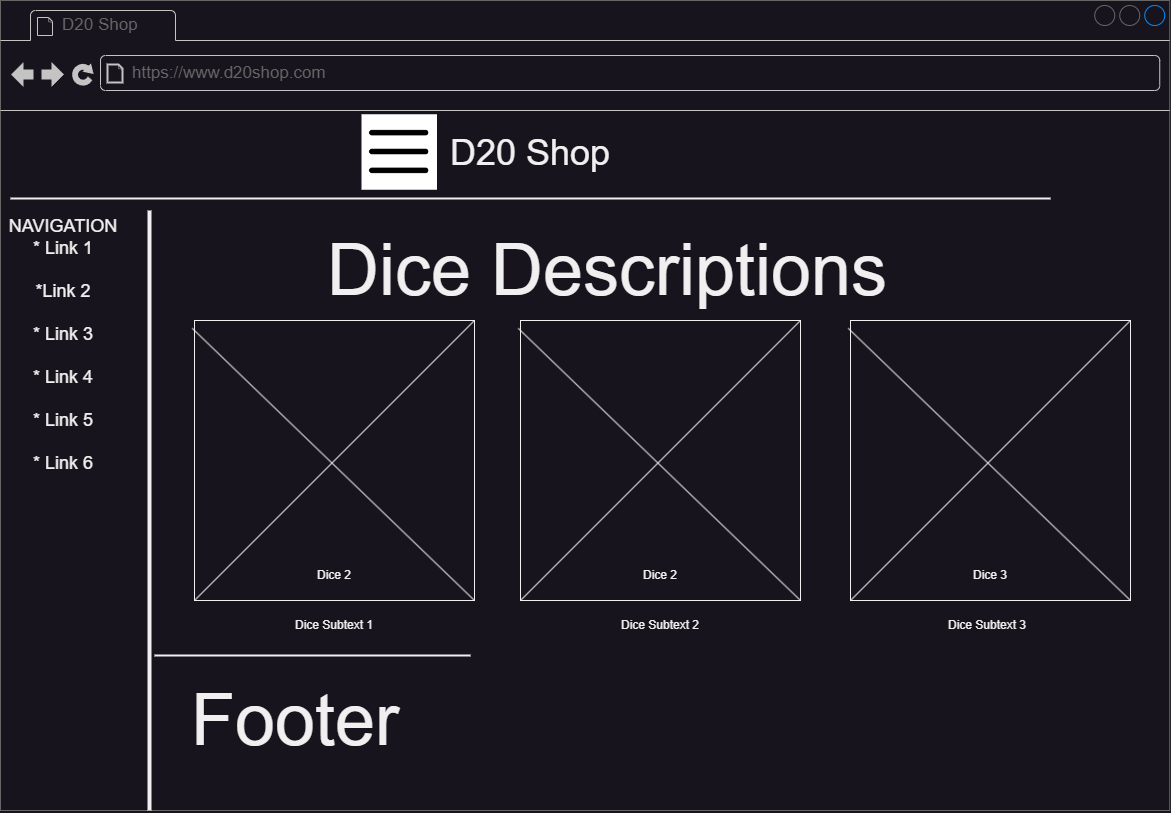

The diagram above was exported from draw.io. Its source (the exported page's mxGraphModel, read from the mxfile embedded in the PNG):
<mxGraphModel dx="4728" dy="2234" grid="1" gridSize="10" guides="1" tooltips="1" connect="1" arrows="1" fold="1" page="1" pageScale="1" pageWidth="1169" pageHeight="827" math="0" shadow="0">
  <root>
    <mxCell id="0" />
    <mxCell id="1" parent="0" />
    <mxCell id="zIz2dfUVFoQhgHNseNSg-1" value="" style="strokeWidth=1;shadow=0;dashed=0;align=center;html=1;shape=mxgraph.mockup.containers.browserWindow;rSize=0;strokeColor=#666666;mainText=,;recursiveResize=0;rounded=0;labelBackgroundColor=none;fontFamily=Verdana;fontSize=12;imageBackground=#ffffff;" vertex="1" parent="1">
      <mxGeometry x="-1180" y="-810" width="1169.24" height="810" as="geometry" />
    </mxCell>
    <mxCell id="zIz2dfUVFoQhgHNseNSg-2" value="D20 Shop" style="strokeWidth=1;shadow=0;dashed=0;align=center;html=1;shape=mxgraph.mockup.containers.anchor;fontSize=17;fontColor=#666666;align=left;" vertex="1" parent="zIz2dfUVFoQhgHNseNSg-1">
      <mxGeometry x="60" y="12" width="110" height="26" as="geometry" />
    </mxCell>
    <mxCell id="zIz2dfUVFoQhgHNseNSg-3" value="https://www.d20shop.com" style="strokeWidth=1;shadow=0;dashed=0;align=center;html=1;shape=mxgraph.mockup.containers.anchor;rSize=0;fontSize=17;fontColor=#666666;align=left;" vertex="1" parent="zIz2dfUVFoQhgHNseNSg-1">
      <mxGeometry x="130" y="60" width="250" height="26" as="geometry" />
    </mxCell>
    <mxCell id="zIz2dfUVFoQhgHNseNSg-4" value="" style="endArrow=none;html=1;rounded=0;" edge="1" parent="zIz2dfUVFoQhgHNseNSg-1" target="zIz2dfUVFoQhgHNseNSg-1">
      <mxGeometry width="50" height="50" relative="1" as="geometry">
        <mxPoint y="193" as="sourcePoint" />
        <mxPoint x="50" y="143" as="targetPoint" />
      </mxGeometry>
    </mxCell>
    <mxCell id="zIz2dfUVFoQhgHNseNSg-5" value="" style="line;strokeWidth=2;html=1;" vertex="1" parent="zIz2dfUVFoQhgHNseNSg-1">
      <mxGeometry x="10" y="193" width="1040" height="10" as="geometry" />
    </mxCell>
    <mxCell id="zIz2dfUVFoQhgHNseNSg-6" value="&lt;font style=&quot;font-size: 36px;&quot;&gt;D20 Shop&lt;/font&gt;" style="text;html=1;strokeColor=none;fillColor=none;align=center;verticalAlign=middle;whiteSpace=wrap;rounded=0;" vertex="1" parent="zIz2dfUVFoQhgHNseNSg-1">
      <mxGeometry x="426.25" y="123" width="207.5" height="57" as="geometry" />
    </mxCell>
    <mxCell id="zIz2dfUVFoQhgHNseNSg-7" value="" style="shape=image;html=1;verticalAlign=top;verticalLabelPosition=bottom;labelBackgroundColor=#ffffff;imageAspect=0;aspect=fixed;image=https://cdn3.iconfinder.com/data/icons/minimalisticons/28/burger-menu-1-128.png;fillColor=#FFFFFF;imageBackground=#ffffff;" vertex="1" parent="zIz2dfUVFoQhgHNseNSg-1">
      <mxGeometry x="361" y="113.75" width="75.5" height="75.5" as="geometry" />
    </mxCell>
    <mxCell id="zIz2dfUVFoQhgHNseNSg-8" value="" style="line;strokeWidth=4;direction=south;html=1;perimeter=backbonePerimeter;points=[];outlineConnect=0;" vertex="1" parent="zIz2dfUVFoQhgHNseNSg-1">
      <mxGeometry x="144" y="210" width="10" height="600" as="geometry" />
    </mxCell>
    <mxCell id="zIz2dfUVFoQhgHNseNSg-9" value="&lt;font style=&quot;font-size: 18px;&quot;&gt;NAVIGATION&lt;br&gt;* Link 1&lt;br&gt;&lt;br&gt;*Link 2&lt;br&gt;&lt;br&gt;* Link 3&lt;br&gt;&lt;br&gt;* Link 4&lt;br&gt;&lt;br&gt;* Link 5&lt;br&gt;&lt;br&gt;* Link 6&lt;/font&gt;" style="text;html=1;strokeColor=none;fillColor=none;align=center;verticalAlign=middle;whiteSpace=wrap;rounded=0;" vertex="1" parent="zIz2dfUVFoQhgHNseNSg-1">
      <mxGeometry x="10" y="330" width="106" height="30" as="geometry" />
    </mxCell>
    <mxCell id="zIz2dfUVFoQhgHNseNSg-10" value="&lt;font style=&quot;font-size: 72px;&quot;&gt;Dice Descriptions&lt;/font&gt;" style="text;html=1;strokeColor=none;fillColor=none;align=center;verticalAlign=middle;whiteSpace=wrap;rounded=0;" vertex="1" parent="zIz2dfUVFoQhgHNseNSg-1">
      <mxGeometry x="194" y="230" width="826" height="80" as="geometry" />
    </mxCell>
    <mxCell id="zIz2dfUVFoQhgHNseNSg-11" value="&lt;br&gt;&lt;br&gt;&lt;br&gt;&lt;br&gt;&lt;br&gt;&lt;br&gt;&lt;br&gt;&lt;br&gt;&lt;br&gt;&lt;br&gt;&lt;br&gt;&lt;br&gt;&lt;br&gt;&lt;br&gt;&lt;br&gt;&lt;br&gt;Dice 2" style="whiteSpace=wrap;html=1;aspect=fixed;" vertex="1" parent="zIz2dfUVFoQhgHNseNSg-1">
      <mxGeometry x="194" y="320" width="280" height="280" as="geometry" />
    </mxCell>
    <mxCell id="zIz2dfUVFoQhgHNseNSg-12" value="" style="endArrow=none;html=1;rounded=0;entryX=1;entryY=0;entryDx=0;entryDy=0;exitX=0;exitY=1;exitDx=0;exitDy=0;" edge="1" parent="zIz2dfUVFoQhgHNseNSg-1" source="zIz2dfUVFoQhgHNseNSg-11" target="zIz2dfUVFoQhgHNseNSg-11">
      <mxGeometry width="50" height="50" relative="1" as="geometry">
        <mxPoint x="584" y="560" as="sourcePoint" />
        <mxPoint x="634" y="510" as="targetPoint" />
      </mxGeometry>
    </mxCell>
    <mxCell id="zIz2dfUVFoQhgHNseNSg-13" value="" style="endArrow=none;html=1;rounded=0;entryX=-0.008;entryY=0.028;entryDx=0;entryDy=0;exitX=1;exitY=1;exitDx=0;exitDy=0;entryPerimeter=0;" edge="1" parent="zIz2dfUVFoQhgHNseNSg-1" source="zIz2dfUVFoQhgHNseNSg-11" target="zIz2dfUVFoQhgHNseNSg-11">
      <mxGeometry width="50" height="50" relative="1" as="geometry">
        <mxPoint x="447" y="704" as="sourcePoint" />
        <mxPoint x="761" y="390" as="targetPoint" />
      </mxGeometry>
    </mxCell>
    <mxCell id="zIz2dfUVFoQhgHNseNSg-14" value="" style="line;strokeWidth=2;html=1;" vertex="1" parent="zIz2dfUVFoQhgHNseNSg-1">
      <mxGeometry x="154" y="650" width="316" height="10" as="geometry" />
    </mxCell>
    <mxCell id="zIz2dfUVFoQhgHNseNSg-15" value="&lt;font style=&quot;font-size: 72px;&quot;&gt;Footer&lt;/font&gt;" style="text;html=1;strokeColor=none;fillColor=none;align=center;verticalAlign=middle;whiteSpace=wrap;rounded=0;" vertex="1" parent="zIz2dfUVFoQhgHNseNSg-1">
      <mxGeometry x="170" y="680" width="250" height="80" as="geometry" />
    </mxCell>
    <mxCell id="dtJ9cymPZRnYRGIVuPUz-2" value="&lt;br&gt;&lt;br&gt;&lt;br&gt;&lt;br&gt;&lt;br&gt;&lt;br&gt;&lt;br&gt;&lt;br&gt;&lt;br&gt;&lt;br&gt;&lt;br&gt;&lt;br&gt;&lt;br&gt;&lt;br&gt;&lt;br&gt;&lt;br&gt;Dice 2" style="whiteSpace=wrap;html=1;aspect=fixed;" vertex="1" parent="zIz2dfUVFoQhgHNseNSg-1">
      <mxGeometry x="520" y="320" width="280" height="280" as="geometry" />
    </mxCell>
    <mxCell id="dtJ9cymPZRnYRGIVuPUz-3" value="" style="endArrow=none;html=1;rounded=0;entryX=1;entryY=0;entryDx=0;entryDy=0;exitX=0;exitY=1;exitDx=0;exitDy=0;" edge="1" parent="zIz2dfUVFoQhgHNseNSg-1" source="dtJ9cymPZRnYRGIVuPUz-2" target="dtJ9cymPZRnYRGIVuPUz-2">
      <mxGeometry width="50" height="50" relative="1" as="geometry">
        <mxPoint x="932.24" y="560" as="sourcePoint" />
        <mxPoint x="982.24" y="510" as="targetPoint" />
      </mxGeometry>
    </mxCell>
    <mxCell id="dtJ9cymPZRnYRGIVuPUz-4" value="" style="endArrow=none;html=1;rounded=0;entryX=-0.008;entryY=0.028;entryDx=0;entryDy=0;exitX=1;exitY=1;exitDx=0;exitDy=0;entryPerimeter=0;" edge="1" parent="zIz2dfUVFoQhgHNseNSg-1" source="dtJ9cymPZRnYRGIVuPUz-2" target="dtJ9cymPZRnYRGIVuPUz-2">
      <mxGeometry width="50" height="50" relative="1" as="geometry">
        <mxPoint x="795.24" y="704" as="sourcePoint" />
        <mxPoint x="1109.24" y="390" as="targetPoint" />
      </mxGeometry>
    </mxCell>
    <mxCell id="dtJ9cymPZRnYRGIVuPUz-5" value="&lt;br&gt;&lt;br&gt;&lt;br&gt;&lt;br&gt;&lt;br&gt;&lt;br&gt;&lt;br&gt;&lt;br&gt;&lt;br&gt;&lt;br&gt;&lt;br&gt;&lt;br&gt;&lt;br&gt;&lt;br&gt;&lt;br&gt;&lt;br&gt;Dice 3" style="whiteSpace=wrap;html=1;aspect=fixed;" vertex="1" parent="zIz2dfUVFoQhgHNseNSg-1">
      <mxGeometry x="850" y="320" width="280" height="280" as="geometry" />
    </mxCell>
    <mxCell id="dtJ9cymPZRnYRGIVuPUz-6" value="" style="endArrow=none;html=1;rounded=0;entryX=1;entryY=0;entryDx=0;entryDy=0;exitX=0;exitY=1;exitDx=0;exitDy=0;" edge="1" parent="zIz2dfUVFoQhgHNseNSg-1" source="dtJ9cymPZRnYRGIVuPUz-5" target="dtJ9cymPZRnYRGIVuPUz-5">
      <mxGeometry width="50" height="50" relative="1" as="geometry">
        <mxPoint x="1234.24" y="550" as="sourcePoint" />
        <mxPoint x="1284.24" y="500" as="targetPoint" />
      </mxGeometry>
    </mxCell>
    <mxCell id="dtJ9cymPZRnYRGIVuPUz-7" value="" style="endArrow=none;html=1;rounded=0;entryX=-0.008;entryY=0.028;entryDx=0;entryDy=0;exitX=1;exitY=1;exitDx=0;exitDy=0;entryPerimeter=0;" edge="1" parent="zIz2dfUVFoQhgHNseNSg-1" source="dtJ9cymPZRnYRGIVuPUz-5" target="dtJ9cymPZRnYRGIVuPUz-5">
      <mxGeometry width="50" height="50" relative="1" as="geometry">
        <mxPoint x="1097.24" y="694" as="sourcePoint" />
        <mxPoint x="1411.24" y="380" as="targetPoint" />
      </mxGeometry>
    </mxCell>
    <mxCell id="ooCgSVAC9_HiXPm1OTBI-21" value="Dice Subtext 1" style="text;html=1;strokeColor=none;fillColor=none;align=center;verticalAlign=middle;whiteSpace=wrap;rounded=0;" vertex="1" parent="zIz2dfUVFoQhgHNseNSg-1">
      <mxGeometry x="271" y="610" width="126" height="30" as="geometry" />
    </mxCell>
    <mxCell id="ooCgSVAC9_HiXPm1OTBI-22" value="Dice Subtext 2" style="text;html=1;strokeColor=none;fillColor=none;align=center;verticalAlign=middle;whiteSpace=wrap;rounded=0;" vertex="1" parent="zIz2dfUVFoQhgHNseNSg-1">
      <mxGeometry x="597" y="610" width="126" height="30" as="geometry" />
    </mxCell>
    <mxCell id="ooCgSVAC9_HiXPm1OTBI-23" value="Dice Subtext 3" style="text;html=1;strokeColor=none;fillColor=none;align=center;verticalAlign=middle;whiteSpace=wrap;rounded=0;" vertex="1" parent="zIz2dfUVFoQhgHNseNSg-1">
      <mxGeometry x="924" y="610" width="126" height="30" as="geometry" />
    </mxCell>
  </root>
</mxGraphModel>